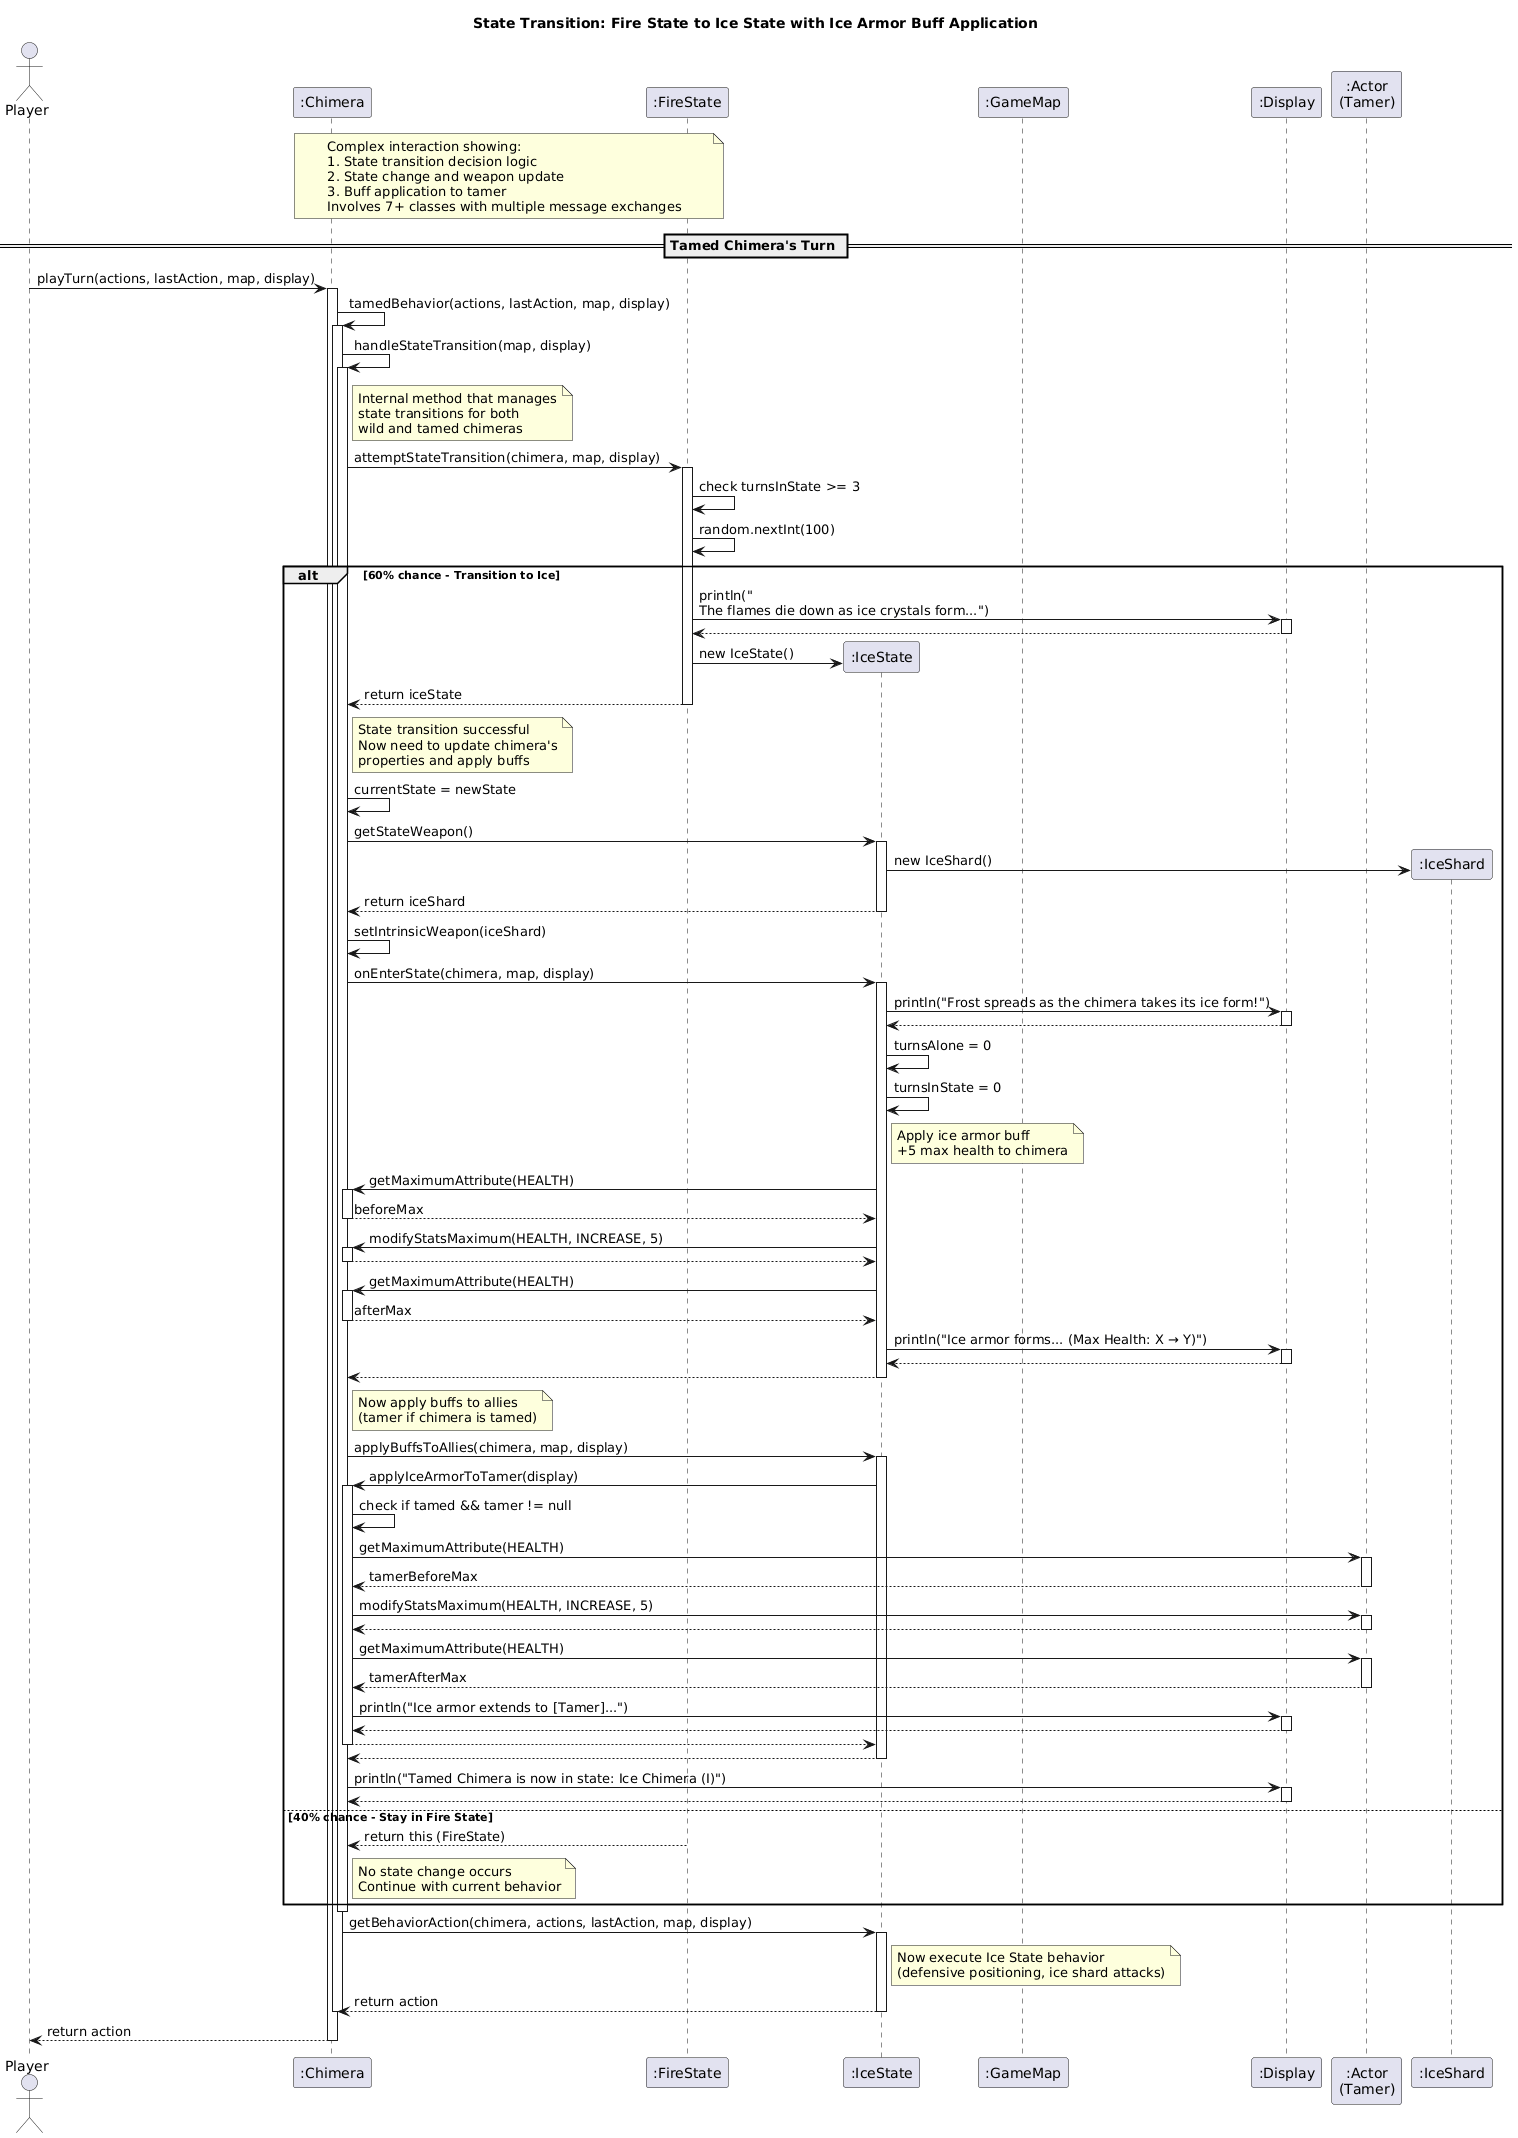

The diagram above was rendered by PlantUML. Its source (embedded in the PNG):
@startuml
title State Transition: Fire State to Ice State with Ice Armor Buff Application

actor Player
participant ":Chimera" as Chimera
participant ":FireState" as Fire
participant ":IceState" as Ice
participant ":GameMap" as Map
participant ":Display" as Display
participant ":Actor\n(Tamer)" as Tamer
participant ":IceShard" as Weapon

note over Chimera, Fire
    Complex interaction showing:
    1. State transition decision logic
    2. State change and weapon update
    3. Buff application to tamer
    Involves 7+ classes with multiple message exchanges
end note

== Tamed Chimera's Turn ==

Player -> Chimera: playTurn(actions, lastAction, map, display)
activate Chimera

Chimera -> Chimera: tamedBehavior(actions, lastAction, map, display)
activate Chimera

Chimera -> Chimera: handleStateTransition(map, display)
activate Chimera

note right of Chimera
    Internal method that manages
    state transitions for both
    wild and tamed chimeras
end note

Chimera -> Fire: attemptStateTransition(chimera, map, display)
activate Fire

Fire -> Fire: check turnsInState >= 3
Fire -> Fire: random.nextInt(100)

alt 60% chance - Transition to Ice
    Fire -> Display: println("\nThe flames die down as ice crystals form...")
    activate Display
    Display --> Fire
    deactivate Display
    
    create Ice
    Fire -> Ice: new IceState()
    Fire --> Chimera: return iceState
    deactivate Fire
    
    note right of Chimera
        State transition successful
        Now need to update chimera's
        properties and apply buffs
    end note
    
    Chimera -> Chimera: currentState = newState
    
    Chimera -> Ice: getStateWeapon()
    activate Ice
    create Weapon
    Ice -> Weapon: new IceShard()
    Ice --> Chimera: return iceShard
    deactivate Ice
    
    Chimera -> Chimera: setIntrinsicWeapon(iceShard)
    
    Chimera -> Ice: onEnterState(chimera, map, display)
    activate Ice
    
    Ice -> Display: println("Frost spreads as the chimera takes its ice form!")
    activate Display
    Display --> Ice
    deactivate Display
    
    Ice -> Ice: turnsAlone = 0
    Ice -> Ice: turnsInState = 0
    
    note right of Ice
        Apply ice armor buff
        +5 max health to chimera
    end note
    
    Ice -> Chimera: getMaximumAttribute(HEALTH)
    activate Chimera
    Chimera --> Ice: beforeMax
    deactivate Chimera
    
    Ice -> Chimera: modifyStatsMaximum(HEALTH, INCREASE, 5)
    activate Chimera
    Chimera --> Ice
    deactivate Chimera
    
    Ice -> Chimera: getMaximumAttribute(HEALTH)
    activate Chimera
    Chimera --> Ice: afterMax
    deactivate Chimera
    
    Ice -> Display: println("Ice armor forms... (Max Health: X → Y)")
    activate Display
    Display --> Ice
    deactivate Display
    
    Ice --> Chimera
    deactivate Ice
    
    note right of Chimera
        Now apply buffs to allies
        (tamer if chimera is tamed)
    end note
    
    Chimera -> Ice: applyBuffsToAllies(chimera, map, display)
    activate Ice
    
    Ice -> Chimera: applyIceArmorToTamer(display)
    activate Chimera
    
    Chimera -> Chimera: check if tamed && tamer != null
    
    Chimera -> Tamer: getMaximumAttribute(HEALTH)
    activate Tamer
    Tamer --> Chimera: tamerBeforeMax
    deactivate Tamer
    
    Chimera -> Tamer: modifyStatsMaximum(HEALTH, INCREASE, 5)
    activate Tamer
    Tamer --> Chimera
    deactivate Tamer
    
    Chimera -> Tamer: getMaximumAttribute(HEALTH)
    activate Tamer
    Tamer --> Chimera: tamerAfterMax
    deactivate Tamer
    
    Chimera -> Display: println("Ice armor extends to [Tamer]...")
    activate Display
    Display --> Chimera
    deactivate Display
    
    Chimera --> Ice
    deactivate Chimera
    
    Ice --> Chimera
    deactivate Ice
    
    Chimera -> Display: println("Tamed Chimera is now in state: Ice Chimera (I)")
    activate Display
    Display --> Chimera
    deactivate Display
    
else 40% chance - Stay in Fire State
    Fire --> Chimera: return this (FireState)
    deactivate Fire
    note right of Chimera
        No state change occurs
        Continue with current behavior
    end note
end

deactivate Chimera

Chimera -> Ice: getBehaviorAction(chimera, actions, lastAction, map, display)
activate Ice
note right of Ice
    Now execute Ice State behavior
    (defensive positioning, ice shard attacks)
end note
Ice --> Chimera: return action
deactivate Ice

deactivate Chimera

Chimera --> Player: return action

deactivate Chimera
@enduml